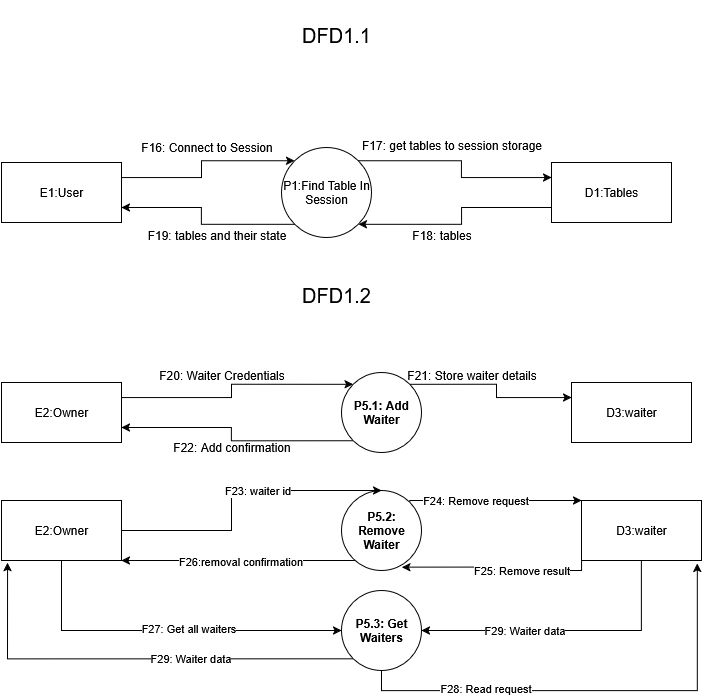

The diagram above was exported from draw.io. Its source (the exported page's mxGraphModel, read from the mxfile embedded in the PNG):
<mxGraphModel dx="1188" dy="1726" grid="1" gridSize="10" guides="1" tooltips="1" connect="1" arrows="1" fold="1" page="1" pageScale="1" pageWidth="850" pageHeight="1100" math="0" shadow="0">
  <root>
    <mxCell id="0" />
    <mxCell id="1" parent="0" />
    <mxCell id="Xb2O8weWVHAlwdGt1e5a-1" value="DFD1.2" style="text;html=1;align=center;verticalAlign=middle;whiteSpace=wrap;rounded=0;fontSize=20;" parent="1" vertex="1">
      <mxGeometry x="400" y="-660" width="130" height="70" as="geometry" />
    </mxCell>
    <mxCell id="Xb2O8weWVHAlwdGt1e5a-2" style="edgeStyle=orthogonalEdgeStyle;rounded=0;orthogonalLoop=1;jettySize=auto;html=1;exitX=1;exitY=0.25;exitDx=0;exitDy=0;entryX=0;entryY=0;entryDx=0;entryDy=0;" parent="1" source="Xb2O8weWVHAlwdGt1e5a-3" target="Xb2O8weWVHAlwdGt1e5a-7" edge="1">
      <mxGeometry relative="1" as="geometry" />
    </mxCell>
    <mxCell id="Xb2O8weWVHAlwdGt1e5a-3" value="E2:Owner " style="rounded=0;whiteSpace=wrap;html=1;" parent="1" vertex="1">
      <mxGeometry x="130" y="-538" width="120" height="60" as="geometry" />
    </mxCell>
    <mxCell id="Xb2O8weWVHAlwdGt1e5a-4" value="D3:waiter" style="rounded=0;whiteSpace=wrap;html=1;" parent="1" vertex="1">
      <mxGeometry x="700" y="-538" width="120" height="60" as="geometry" />
    </mxCell>
    <mxCell id="Xb2O8weWVHAlwdGt1e5a-5" style="edgeStyle=orthogonalEdgeStyle;rounded=0;orthogonalLoop=1;jettySize=auto;html=1;exitX=0;exitY=1;exitDx=0;exitDy=0;entryX=1;entryY=0.75;entryDx=0;entryDy=0;" parent="1" source="Xb2O8weWVHAlwdGt1e5a-7" target="Xb2O8weWVHAlwdGt1e5a-3" edge="1">
      <mxGeometry relative="1" as="geometry" />
    </mxCell>
    <mxCell id="Xb2O8weWVHAlwdGt1e5a-6" style="edgeStyle=orthogonalEdgeStyle;rounded=0;orthogonalLoop=1;jettySize=auto;html=1;exitX=1;exitY=0;exitDx=0;exitDy=0;entryX=0;entryY=0.25;entryDx=0;entryDy=0;" parent="1" source="Xb2O8weWVHAlwdGt1e5a-7" target="Xb2O8weWVHAlwdGt1e5a-4" edge="1">
      <mxGeometry relative="1" as="geometry" />
    </mxCell>
    <mxCell id="Xb2O8weWVHAlwdGt1e5a-7" value="&lt;strong data-end=&quot;891&quot; data-start=&quot;870&quot;&gt;P5.1: Add Waiter&lt;/strong&gt;" style="ellipse;whiteSpace=wrap;html=1;aspect=fixed;" parent="1" vertex="1">
      <mxGeometry x="470" y="-548" width="80" height="80" as="geometry" />
    </mxCell>
    <mxCell id="Xb2O8weWVHAlwdGt1e5a-8" value="F20: Waiter Credentials" style="text;html=1;align=center;verticalAlign=middle;resizable=0;points=[];autosize=1;strokeColor=none;fillColor=none;" parent="1" vertex="1">
      <mxGeometry x="275" y="-560" width="150" height="30" as="geometry" />
    </mxCell>
    <mxCell id="Xb2O8weWVHAlwdGt1e5a-9" value="F21: Store waiter details" style="text;html=1;align=center;verticalAlign=middle;resizable=0;points=[];autosize=1;strokeColor=none;fillColor=none;" parent="1" vertex="1">
      <mxGeometry x="525" y="-560" width="150" height="30" as="geometry" />
    </mxCell>
    <mxCell id="Xb2O8weWVHAlwdGt1e5a-10" value="F22: Add confirmation" style="text;html=1;align=center;verticalAlign=middle;resizable=0;points=[];autosize=1;strokeColor=none;fillColor=none;" parent="1" vertex="1">
      <mxGeometry x="290" y="-488" width="140" height="30" as="geometry" />
    </mxCell>
    <mxCell id="Xb2O8weWVHAlwdGt1e5a-17" style="edgeStyle=orthogonalEdgeStyle;rounded=0;orthogonalLoop=1;jettySize=auto;html=1;entryX=0;entryY=0;entryDx=0;entryDy=0;exitX=1;exitY=0;exitDx=0;exitDy=0;" parent="1" source="Xb2O8weWVHAlwdGt1e5a-11" target="Xb2O8weWVHAlwdGt1e5a-14" edge="1">
      <mxGeometry relative="1" as="geometry">
        <Array as="points">
          <mxPoint x="538" y="-420" />
        </Array>
      </mxGeometry>
    </mxCell>
    <mxCell id="Xb2O8weWVHAlwdGt1e5a-18" value="F24: Remove request" style="edgeLabel;html=1;align=center;verticalAlign=middle;resizable=0;points=[];" parent="Xb2O8weWVHAlwdGt1e5a-17" vertex="1" connectable="0">
      <mxGeometry x="-0.2318" relative="1" as="geometry">
        <mxPoint as="offset" />
      </mxGeometry>
    </mxCell>
    <mxCell id="Xb2O8weWVHAlwdGt1e5a-21" style="edgeStyle=orthogonalEdgeStyle;rounded=0;orthogonalLoop=1;jettySize=auto;html=1;entryX=1;entryY=1;entryDx=0;entryDy=0;" parent="1" source="Xb2O8weWVHAlwdGt1e5a-11" target="Xb2O8weWVHAlwdGt1e5a-13" edge="1">
      <mxGeometry relative="1" as="geometry">
        <Array as="points">
          <mxPoint x="320" y="-360" />
          <mxPoint x="320" y="-360" />
        </Array>
      </mxGeometry>
    </mxCell>
    <mxCell id="Xb2O8weWVHAlwdGt1e5a-22" value="F26:removal confirmation" style="edgeLabel;html=1;align=center;verticalAlign=middle;resizable=0;points=[];" parent="Xb2O8weWVHAlwdGt1e5a-21" vertex="1" connectable="0">
      <mxGeometry x="-0.0137" y="1" relative="1" as="geometry">
        <mxPoint as="offset" />
      </mxGeometry>
    </mxCell>
    <mxCell id="Xb2O8weWVHAlwdGt1e5a-11" value="&lt;strong data-end=&quot;891&quot; data-start=&quot;870&quot;&gt;P5.2: Remove Waiter&lt;/strong&gt;" style="ellipse;whiteSpace=wrap;html=1;aspect=fixed;" parent="1" vertex="1">
      <mxGeometry x="470" y="-430" width="80" height="80" as="geometry" />
    </mxCell>
    <mxCell id="Xb2O8weWVHAlwdGt1e5a-12" value="&lt;strong data-end=&quot;891&quot; data-start=&quot;870&quot;&gt;P5.3: Get Waiters&lt;/strong&gt;" style="ellipse;whiteSpace=wrap;html=1;aspect=fixed;" parent="1" vertex="1">
      <mxGeometry x="470" y="-330" width="80" height="80" as="geometry" />
    </mxCell>
    <mxCell id="Xb2O8weWVHAlwdGt1e5a-15" style="edgeStyle=orthogonalEdgeStyle;rounded=0;orthogonalLoop=1;jettySize=auto;html=1;entryX=0.5;entryY=0;entryDx=0;entryDy=0;" parent="1" source="Xb2O8weWVHAlwdGt1e5a-13" target="Xb2O8weWVHAlwdGt1e5a-11" edge="1">
      <mxGeometry relative="1" as="geometry">
        <Array as="points">
          <mxPoint x="360" y="-390" />
          <mxPoint x="360" y="-430" />
        </Array>
      </mxGeometry>
    </mxCell>
    <mxCell id="Xb2O8weWVHAlwdGt1e5a-16" value="F23: waiter id" style="edgeLabel;html=1;align=center;verticalAlign=middle;resizable=0;points=[];" parent="Xb2O8weWVHAlwdGt1e5a-15" vertex="1" connectable="0">
      <mxGeometry x="0.172" relative="1" as="geometry">
        <mxPoint as="offset" />
      </mxGeometry>
    </mxCell>
    <mxCell id="Xb2O8weWVHAlwdGt1e5a-23" style="edgeStyle=orthogonalEdgeStyle;rounded=0;orthogonalLoop=1;jettySize=auto;html=1;entryX=0;entryY=0.5;entryDx=0;entryDy=0;exitX=0.5;exitY=1;exitDx=0;exitDy=0;" parent="1" source="Xb2O8weWVHAlwdGt1e5a-13" target="Xb2O8weWVHAlwdGt1e5a-12" edge="1">
      <mxGeometry relative="1" as="geometry" />
    </mxCell>
    <mxCell id="Xb2O8weWVHAlwdGt1e5a-24" value="F27: Get all waiters" style="edgeLabel;html=1;align=center;verticalAlign=middle;resizable=0;points=[];" parent="Xb2O8weWVHAlwdGt1e5a-23" vertex="1" connectable="0">
      <mxGeometry x="0.1245" y="2" relative="1" as="geometry">
        <mxPoint as="offset" />
      </mxGeometry>
    </mxCell>
    <mxCell id="Xb2O8weWVHAlwdGt1e5a-13" value="E2:Owner " style="rounded=0;whiteSpace=wrap;html=1;" parent="1" vertex="1">
      <mxGeometry x="130" y="-420" width="120" height="60" as="geometry" />
    </mxCell>
    <mxCell id="Xb2O8weWVHAlwdGt1e5a-27" style="edgeStyle=orthogonalEdgeStyle;rounded=0;orthogonalLoop=1;jettySize=auto;html=1;entryX=1;entryY=0.5;entryDx=0;entryDy=0;exitX=0.5;exitY=1;exitDx=0;exitDy=0;" parent="1" source="Xb2O8weWVHAlwdGt1e5a-14" target="Xb2O8weWVHAlwdGt1e5a-12" edge="1">
      <mxGeometry relative="1" as="geometry" />
    </mxCell>
    <mxCell id="Xb2O8weWVHAlwdGt1e5a-28" value="F29: Waiter data" style="edgeLabel;html=1;align=center;verticalAlign=middle;resizable=0;points=[];" parent="Xb2O8weWVHAlwdGt1e5a-27" vertex="1" connectable="0">
      <mxGeometry x="0.2904" relative="1" as="geometry">
        <mxPoint as="offset" />
      </mxGeometry>
    </mxCell>
    <mxCell id="Xb2O8weWVHAlwdGt1e5a-14" value="D3:waiter" style="rounded=0;whiteSpace=wrap;html=1;" parent="1" vertex="1">
      <mxGeometry x="710" y="-420" width="120" height="60" as="geometry" />
    </mxCell>
    <mxCell id="Xb2O8weWVHAlwdGt1e5a-19" style="edgeStyle=orthogonalEdgeStyle;rounded=0;orthogonalLoop=1;jettySize=auto;html=1;entryX=0.754;entryY=0.958;entryDx=0;entryDy=0;entryPerimeter=0;exitX=0;exitY=1;exitDx=0;exitDy=0;" parent="1" source="Xb2O8weWVHAlwdGt1e5a-14" target="Xb2O8weWVHAlwdGt1e5a-11" edge="1">
      <mxGeometry relative="1" as="geometry">
        <Array as="points">
          <mxPoint x="710" y="-350" />
          <mxPoint x="630" y="-350" />
          <mxPoint x="630" y="-353" />
        </Array>
      </mxGeometry>
    </mxCell>
    <mxCell id="Xb2O8weWVHAlwdGt1e5a-20" value="F25: Remove result" style="edgeLabel;html=1;align=center;verticalAlign=middle;resizable=0;points=[];" parent="Xb2O8weWVHAlwdGt1e5a-19" vertex="1" connectable="0">
      <mxGeometry x="-0.2714" relative="1" as="geometry">
        <mxPoint as="offset" />
      </mxGeometry>
    </mxCell>
    <mxCell id="Xb2O8weWVHAlwdGt1e5a-25" style="edgeStyle=orthogonalEdgeStyle;rounded=0;orthogonalLoop=1;jettySize=auto;html=1;entryX=0.965;entryY=1.046;entryDx=0;entryDy=0;entryPerimeter=0;exitX=0.5;exitY=1;exitDx=0;exitDy=0;" parent="1" source="Xb2O8weWVHAlwdGt1e5a-12" target="Xb2O8weWVHAlwdGt1e5a-14" edge="1">
      <mxGeometry relative="1" as="geometry" />
    </mxCell>
    <mxCell id="Xb2O8weWVHAlwdGt1e5a-26" value="F28: Read request" style="edgeLabel;html=1;align=center;verticalAlign=middle;resizable=0;points=[];" parent="Xb2O8weWVHAlwdGt1e5a-25" vertex="1" connectable="0">
      <mxGeometry x="-0.4691" y="2" relative="1" as="geometry">
        <mxPoint as="offset" />
      </mxGeometry>
    </mxCell>
    <mxCell id="Xb2O8weWVHAlwdGt1e5a-29" style="edgeStyle=orthogonalEdgeStyle;rounded=0;orthogonalLoop=1;jettySize=auto;html=1;entryX=0.051;entryY=1.035;entryDx=0;entryDy=0;entryPerimeter=0;exitX=0;exitY=1;exitDx=0;exitDy=0;" parent="1" source="Xb2O8weWVHAlwdGt1e5a-12" target="Xb2O8weWVHAlwdGt1e5a-13" edge="1">
      <mxGeometry relative="1" as="geometry" />
    </mxCell>
    <mxCell id="Xb2O8weWVHAlwdGt1e5a-30" value="F29: Waiter data" style="edgeLabel;html=1;align=center;verticalAlign=middle;resizable=0;points=[];" parent="Xb2O8weWVHAlwdGt1e5a-29" vertex="1" connectable="0">
      <mxGeometry x="-0.2591" y="-1" relative="1" as="geometry">
        <mxPoint as="offset" />
      </mxGeometry>
    </mxCell>
    <mxCell id="jposaqxO7S-8izoibI_h-1" style="edgeStyle=orthogonalEdgeStyle;rounded=0;orthogonalLoop=1;jettySize=auto;html=1;exitX=1;exitY=0.25;exitDx=0;exitDy=0;entryX=0;entryY=0;entryDx=0;entryDy=0;" parent="1" source="jposaqxO7S-8izoibI_h-2" target="jposaqxO7S-8izoibI_h-7" edge="1">
      <mxGeometry relative="1" as="geometry" />
    </mxCell>
    <mxCell id="jposaqxO7S-8izoibI_h-2" value="E1:User" style="rounded=0;whiteSpace=wrap;html=1;" parent="1" vertex="1">
      <mxGeometry x="130" y="-758" width="120" height="60" as="geometry" />
    </mxCell>
    <mxCell id="jposaqxO7S-8izoibI_h-3" style="edgeStyle=orthogonalEdgeStyle;rounded=0;orthogonalLoop=1;jettySize=auto;html=1;exitX=0;exitY=0.75;exitDx=0;exitDy=0;entryX=1;entryY=1;entryDx=0;entryDy=0;" parent="1" source="jposaqxO7S-8izoibI_h-4" target="jposaqxO7S-8izoibI_h-7" edge="1">
      <mxGeometry relative="1" as="geometry" />
    </mxCell>
    <mxCell id="jposaqxO7S-8izoibI_h-4" value="D1:Tables" style="rounded=0;whiteSpace=wrap;html=1;" parent="1" vertex="1">
      <mxGeometry x="680" y="-758" width="120" height="60" as="geometry" />
    </mxCell>
    <mxCell id="jposaqxO7S-8izoibI_h-5" style="edgeStyle=orthogonalEdgeStyle;rounded=0;orthogonalLoop=1;jettySize=auto;html=1;exitX=1;exitY=0;exitDx=0;exitDy=0;entryX=0;entryY=0.25;entryDx=0;entryDy=0;" parent="1" source="jposaqxO7S-8izoibI_h-7" target="jposaqxO7S-8izoibI_h-4" edge="1">
      <mxGeometry relative="1" as="geometry" />
    </mxCell>
    <mxCell id="jposaqxO7S-8izoibI_h-6" style="edgeStyle=orthogonalEdgeStyle;rounded=0;orthogonalLoop=1;jettySize=auto;html=1;exitX=0;exitY=1;exitDx=0;exitDy=0;entryX=1;entryY=0.75;entryDx=0;entryDy=0;" parent="1" source="jposaqxO7S-8izoibI_h-7" target="jposaqxO7S-8izoibI_h-2" edge="1">
      <mxGeometry relative="1" as="geometry" />
    </mxCell>
    <mxCell id="jposaqxO7S-8izoibI_h-7" value="P1:Find Table In Session" style="ellipse;whiteSpace=wrap;html=1;aspect=fixed;" parent="1" vertex="1">
      <mxGeometry x="410" y="-773" width="90" height="90" as="geometry" />
    </mxCell>
    <mxCell id="jposaqxO7S-8izoibI_h-8" value="&lt;div&gt;F16: Connect to Session&lt;/div&gt;" style="text;html=1;align=center;verticalAlign=middle;resizable=0;points=[];autosize=1;strokeColor=none;fillColor=none;" parent="1" vertex="1">
      <mxGeometry x="260" y="-788" width="150" height="30" as="geometry" />
    </mxCell>
    <mxCell id="jposaqxO7S-8izoibI_h-9" value="F17: get tables to session storage" style="text;html=1;align=center;verticalAlign=middle;resizable=0;points=[];autosize=1;strokeColor=none;fillColor=none;" parent="1" vertex="1">
      <mxGeometry x="480" y="-790" width="200" height="30" as="geometry" />
    </mxCell>
    <mxCell id="jposaqxO7S-8izoibI_h-10" value="F18: tables" style="text;html=1;align=center;verticalAlign=middle;resizable=0;points=[];autosize=1;strokeColor=none;fillColor=none;" parent="1" vertex="1">
      <mxGeometry x="530" y="-700" width="80" height="30" as="geometry" />
    </mxCell>
    <mxCell id="jposaqxO7S-8izoibI_h-11" value="&lt;div&gt;F19: tables and their state&lt;/div&gt;" style="text;html=1;align=center;verticalAlign=middle;resizable=0;points=[];autosize=1;strokeColor=none;fillColor=none;" parent="1" vertex="1">
      <mxGeometry x="265" y="-700" width="160" height="30" as="geometry" />
    </mxCell>
    <mxCell id="jposaqxO7S-8izoibI_h-12" value="DFD1.1" style="text;html=1;align=center;verticalAlign=middle;whiteSpace=wrap;rounded=0;fontSize=20;" parent="1" vertex="1">
      <mxGeometry x="400" y="-920" width="130" height="70" as="geometry" />
    </mxCell>
  </root>
</mxGraphModel>